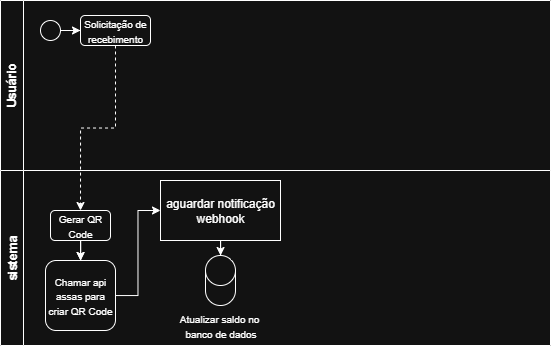

The diagram above was exported from draw.io. Its source (the exported page's mxGraphModel, read from the mxfile embedded in the PNG):
<mxGraphModel dx="749" dy="430" grid="1" gridSize="10" guides="1" tooltips="1" connect="1" arrows="1" fold="1" page="1" pageScale="1" pageWidth="827" pageHeight="1169" math="0" shadow="0">
  <root>
    <mxCell id="0" />
    <mxCell id="1" parent="0" />
    <mxCell id="yTUZmbBZ33VTJt1auKZv-11" value="" style="group" vertex="1" connectable="0" parent="1">
      <mxGeometry x="110" y="640" width="550" height="345" as="geometry" />
    </mxCell>
    <mxCell id="yTUZmbBZ33VTJt1auKZv-7" value="Usuário" style="swimlane;horizontal=0;whiteSpace=wrap;html=1;" vertex="1" parent="yTUZmbBZ33VTJt1auKZv-11">
      <mxGeometry width="550" height="170" as="geometry" />
    </mxCell>
    <mxCell id="yTUZmbBZ33VTJt1auKZv-15" value="" style="edgeStyle=orthogonalEdgeStyle;rounded=0;orthogonalLoop=1;jettySize=auto;html=1;" edge="1" parent="yTUZmbBZ33VTJt1auKZv-7" source="yTUZmbBZ33VTJt1auKZv-12" target="yTUZmbBZ33VTJt1auKZv-13">
      <mxGeometry relative="1" as="geometry" />
    </mxCell>
    <mxCell id="yTUZmbBZ33VTJt1auKZv-12" value="" style="ellipse;whiteSpace=wrap;html=1;aspect=fixed;" vertex="1" parent="yTUZmbBZ33VTJt1auKZv-7">
      <mxGeometry x="40" y="20" width="20" height="20" as="geometry" />
    </mxCell>
    <mxCell id="yTUZmbBZ33VTJt1auKZv-13" value="&lt;font style=&quot;font-size: 10px;&quot;&gt;Solicitação de recebimento&lt;/font&gt;" style="rounded=1;whiteSpace=wrap;html=1;" vertex="1" parent="yTUZmbBZ33VTJt1auKZv-7">
      <mxGeometry x="80" y="15" width="70" height="30" as="geometry" />
    </mxCell>
    <mxCell id="yTUZmbBZ33VTJt1auKZv-9" value="sistema" style="swimlane;horizontal=0;whiteSpace=wrap;html=1;" vertex="1" parent="yTUZmbBZ33VTJt1auKZv-11">
      <mxGeometry y="170" width="550" height="175" as="geometry" />
    </mxCell>
    <mxCell id="yTUZmbBZ33VTJt1auKZv-22" value="" style="edgeStyle=orthogonalEdgeStyle;rounded=0;orthogonalLoop=1;jettySize=auto;html=1;exitX=0.5;exitY=1;exitDx=0;exitDy=0;" edge="1" parent="yTUZmbBZ33VTJt1auKZv-9" source="yTUZmbBZ33VTJt1auKZv-16" target="yTUZmbBZ33VTJt1auKZv-21">
      <mxGeometry relative="1" as="geometry" />
    </mxCell>
    <mxCell id="yTUZmbBZ33VTJt1auKZv-26" value="" style="edgeStyle=orthogonalEdgeStyle;rounded=0;orthogonalLoop=1;jettySize=auto;html=1;" edge="1" parent="yTUZmbBZ33VTJt1auKZv-9" source="yTUZmbBZ33VTJt1auKZv-16" target="yTUZmbBZ33VTJt1auKZv-21">
      <mxGeometry relative="1" as="geometry" />
    </mxCell>
    <mxCell id="yTUZmbBZ33VTJt1auKZv-16" value="&lt;h4 style=&quot;&quot;&gt;&lt;span style=&quot;background-color: transparent; color: light-dark(rgb(0, 0, 0), rgb(255, 255, 255)); font-weight: normal;&quot;&gt;&lt;font style=&quot;font-size: 10px;&quot;&gt;Gerar QR Code&lt;/font&gt;&lt;/span&gt;&lt;/h4&gt;" style="rounded=1;whiteSpace=wrap;html=1;align=center;" vertex="1" parent="yTUZmbBZ33VTJt1auKZv-9">
      <mxGeometry x="50" y="40" width="60" height="30" as="geometry" />
    </mxCell>
    <mxCell id="yTUZmbBZ33VTJt1auKZv-30" value="" style="edgeStyle=orthogonalEdgeStyle;rounded=0;orthogonalLoop=1;jettySize=auto;html=1;entryX=0;entryY=0.5;entryDx=0;entryDy=0;" edge="1" parent="yTUZmbBZ33VTJt1auKZv-9" source="yTUZmbBZ33VTJt1auKZv-21" target="yTUZmbBZ33VTJt1auKZv-27">
      <mxGeometry relative="1" as="geometry" />
    </mxCell>
    <mxCell id="yTUZmbBZ33VTJt1auKZv-21" value="&lt;font size=&quot;1&quot;&gt;Chamar api assas para criar QR Code&lt;/font&gt;" style="whiteSpace=wrap;html=1;aspect=fixed;rounded=1;" vertex="1" parent="yTUZmbBZ33VTJt1auKZv-9">
      <mxGeometry x="45" y="90" width="70" height="70" as="geometry" />
    </mxCell>
    <mxCell id="yTUZmbBZ33VTJt1auKZv-31" value="" style="edgeStyle=orthogonalEdgeStyle;rounded=0;orthogonalLoop=1;jettySize=auto;html=1;" edge="1" parent="yTUZmbBZ33VTJt1auKZv-9" source="yTUZmbBZ33VTJt1auKZv-27" target="yTUZmbBZ33VTJt1auKZv-29">
      <mxGeometry relative="1" as="geometry" />
    </mxCell>
    <mxCell id="yTUZmbBZ33VTJt1auKZv-27" value="aguardar notificação webhook" style="rounded=0;whiteSpace=wrap;html=1;" vertex="1" parent="yTUZmbBZ33VTJt1auKZv-9">
      <mxGeometry x="160" y="10" width="120" height="60" as="geometry" />
    </mxCell>
    <mxCell id="yTUZmbBZ33VTJt1auKZv-29" value="" style="shape=cylinder3;whiteSpace=wrap;html=1;boundedLbl=1;backgroundOutline=1;size=15;" vertex="1" parent="yTUZmbBZ33VTJt1auKZv-9">
      <mxGeometry x="205" y="85" width="30" height="50" as="geometry" />
    </mxCell>
    <mxCell id="yTUZmbBZ33VTJt1auKZv-32" value="&lt;font style=&quot;font-size: 10px;&quot;&gt;Atualizar saldo no&amp;nbsp;&lt;/font&gt;&lt;div&gt;&lt;font style=&quot;font-size: 10px;&quot;&gt;banco de dados&lt;/font&gt;&lt;/div&gt;" style="text;html=1;align=center;verticalAlign=middle;resizable=0;points=[];autosize=1;strokeColor=none;fillColor=none;" vertex="1" parent="yTUZmbBZ33VTJt1auKZv-9">
      <mxGeometry x="165" y="135" width="110" height="40" as="geometry" />
    </mxCell>
    <mxCell id="yTUZmbBZ33VTJt1auKZv-25" style="edgeStyle=orthogonalEdgeStyle;rounded=0;orthogonalLoop=1;jettySize=auto;html=1;entryX=0.5;entryY=0;entryDx=0;entryDy=0;dashed=1;endArrow=classic;endFill=1;" edge="1" parent="yTUZmbBZ33VTJt1auKZv-11" source="yTUZmbBZ33VTJt1auKZv-13" target="yTUZmbBZ33VTJt1auKZv-16">
      <mxGeometry relative="1" as="geometry" />
    </mxCell>
  </root>
</mxGraphModel>